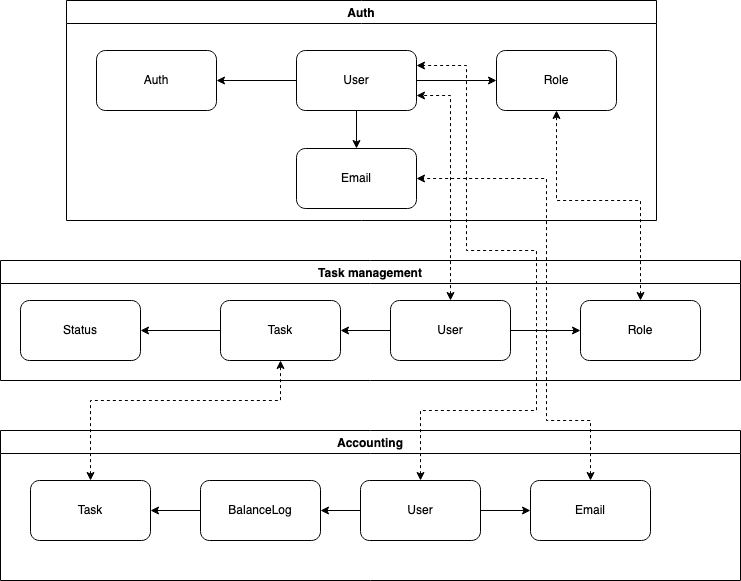

The diagram above was exported from draw.io. Its source (the exported page's mxGraphModel, read from the mxfile embedded in the PNG):
<mxGraphModel dx="1186" dy="692" grid="1" gridSize="10" guides="1" tooltips="1" connect="1" arrows="1" fold="1" page="1" pageScale="1" pageWidth="827" pageHeight="1169" math="0" shadow="0">
  <root>
    <mxCell id="0" />
    <mxCell id="1" parent="0" />
    <mxCell id="tdlcKd5FKFvIAc3QvGu--1" value="" style="edgeStyle=orthogonalEdgeStyle;rounded=0;orthogonalLoop=1;jettySize=auto;html=1;" edge="1" parent="1" source="tdlcKd5FKFvIAc3QvGu--3" target="tdlcKd5FKFvIAc3QvGu--5">
      <mxGeometry relative="1" as="geometry" />
    </mxCell>
    <mxCell id="tdlcKd5FKFvIAc3QvGu--2" value="" style="edgeStyle=orthogonalEdgeStyle;rounded=0;orthogonalLoop=1;jettySize=auto;html=1;" edge="1" parent="1" source="tdlcKd5FKFvIAc3QvGu--3" target="tdlcKd5FKFvIAc3QvGu--7">
      <mxGeometry relative="1" as="geometry" />
    </mxCell>
    <mxCell id="tdlcKd5FKFvIAc3QvGu--3" value="User" style="rounded=1;whiteSpace=wrap;html=1;" vertex="1" parent="1">
      <mxGeometry x="310" y="120" width="120" height="60" as="geometry" />
    </mxCell>
    <mxCell id="tdlcKd5FKFvIAc3QvGu--4" value="Role" style="whiteSpace=wrap;html=1;rounded=1;" vertex="1" parent="1">
      <mxGeometry x="510" y="120" width="120" height="60" as="geometry" />
    </mxCell>
    <mxCell id="tdlcKd5FKFvIAc3QvGu--5" value="Auth" style="whiteSpace=wrap;html=1;rounded=1;" vertex="1" parent="1">
      <mxGeometry x="110" y="120" width="120" height="60" as="geometry" />
    </mxCell>
    <mxCell id="tdlcKd5FKFvIAc3QvGu--6" value="" style="edgeStyle=orthogonalEdgeStyle;rounded=0;orthogonalLoop=1;jettySize=auto;html=1;" edge="1" parent="1" source="tdlcKd5FKFvIAc3QvGu--7" target="tdlcKd5FKFvIAc3QvGu--8">
      <mxGeometry relative="1" as="geometry" />
    </mxCell>
    <mxCell id="tdlcKd5FKFvIAc3QvGu--7" value="Task" style="whiteSpace=wrap;html=1;rounded=1;" vertex="1" parent="1">
      <mxGeometry x="310" y="260" width="120" height="60" as="geometry" />
    </mxCell>
    <mxCell id="tdlcKd5FKFvIAc3QvGu--8" value="BalanceLog" style="whiteSpace=wrap;html=1;rounded=1;" vertex="1" parent="1">
      <mxGeometry x="310" y="400" width="120" height="60" as="geometry" />
    </mxCell>
  </root>
</mxGraphModel>